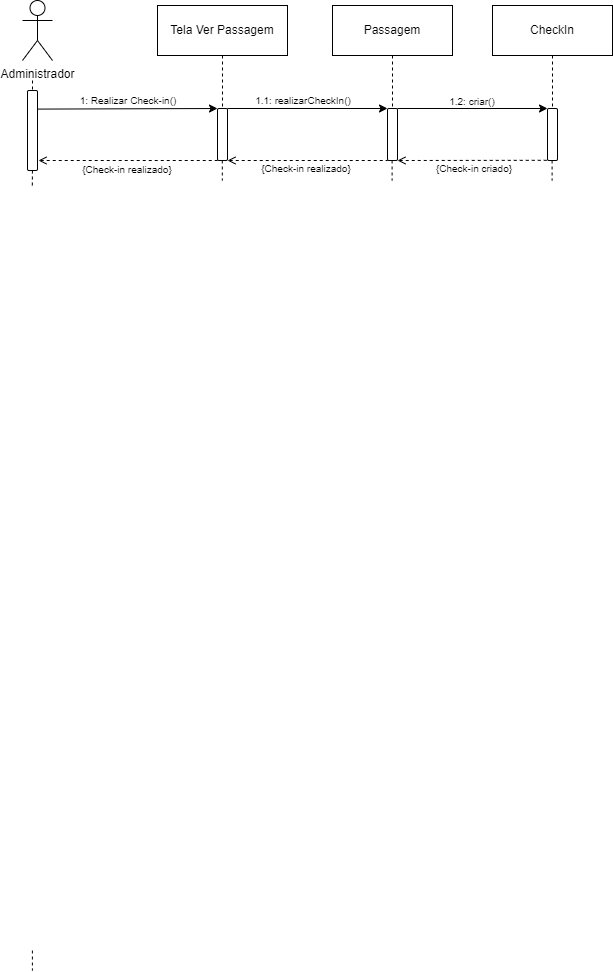

The diagram above was exported from draw.io. Its source (the exported page's mxGraphModel, read from the mxfile embedded in the PNG):
<mxGraphModel dx="1439" dy="533" grid="1" gridSize="10" guides="1" tooltips="1" connect="1" arrows="1" fold="1" page="1" pageScale="1" pageWidth="827" pageHeight="1169" math="0" shadow="0">
  <root>
    <mxCell id="0" />
    <mxCell id="1" parent="0" />
    <mxCell id="axeA_orivt2Zv7nJtLyO-1" value="Administrador" style="shape=umlActor;verticalLabelPosition=bottom;verticalAlign=top;html=1;outlineConnect=0;" parent="1" vertex="1">
      <mxGeometry x="130" y="210" width="30" height="60" as="geometry" />
    </mxCell>
    <mxCell id="axeA_orivt2Zv7nJtLyO-3" value="Tela Ver Passagem" style="rounded=0;whiteSpace=wrap;html=1;" parent="1" vertex="1">
      <mxGeometry x="265" y="215" width="130" height="50" as="geometry" />
    </mxCell>
    <mxCell id="axeA_orivt2Zv7nJtLyO-4" value="Passagem" style="rounded=0;whiteSpace=wrap;html=1;" parent="1" vertex="1">
      <mxGeometry x="440" y="215" width="120" height="50" as="geometry" />
    </mxCell>
    <mxCell id="axeA_orivt2Zv7nJtLyO-9" value="" style="endArrow=none;dashed=1;html=1;rounded=0;entryX=0.5;entryY=0;entryDx=0;entryDy=0;" parent="1" target="axeA_orivt2Zv7nJtLyO-8" edge="1">
      <mxGeometry width="50" height="50" relative="1" as="geometry">
        <mxPoint x="140" y="290" as="sourcePoint" />
        <mxPoint x="140" y="650" as="targetPoint" />
      </mxGeometry>
    </mxCell>
    <mxCell id="axeA_orivt2Zv7nJtLyO-8" value="" style="rounded=1;whiteSpace=wrap;html=1;" parent="1" vertex="1">
      <mxGeometry x="135" y="300" width="10" height="80" as="geometry" />
    </mxCell>
    <mxCell id="axeA_orivt2Zv7nJtLyO-15" value="" style="endArrow=none;dashed=1;html=1;rounded=0;exitX=0.5;exitY=1;exitDx=0;exitDy=0;entryX=0.5;entryY=0;entryDx=0;entryDy=0;" parent="1" source="axeA_orivt2Zv7nJtLyO-4" target="axeA_orivt2Zv7nJtLyO-65" edge="1">
      <mxGeometry width="50" height="50" relative="1" as="geometry">
        <mxPoint x="929.76" y="265" as="sourcePoint" />
        <mxPoint x="929.76" y="515" as="targetPoint" />
      </mxGeometry>
    </mxCell>
    <mxCell id="axeA_orivt2Zv7nJtLyO-54" value="" style="rounded=1;whiteSpace=wrap;html=1;" parent="1" vertex="1">
      <mxGeometry x="325" y="318" width="10" height="52" as="geometry" />
    </mxCell>
    <mxCell id="axeA_orivt2Zv7nJtLyO-60" value="" style="endArrow=classic;html=1;rounded=0;exitX=1.085;exitY=0.449;exitDx=0;exitDy=0;exitPerimeter=0;entryX=0;entryY=0;entryDx=0;entryDy=0;" parent="1" target="axeA_orivt2Zv7nJtLyO-54" edge="1">
      <mxGeometry width="50" height="50" relative="1" as="geometry">
        <mxPoint x="145.8499999999999" y="318.59000000000015" as="sourcePoint" />
        <mxPoint x="690" y="309" as="targetPoint" />
      </mxGeometry>
    </mxCell>
    <mxCell id="axeA_orivt2Zv7nJtLyO-61" value="" style="endArrow=none;html=1;rounded=0;entryX=0;entryY=1;entryDx=0;entryDy=0;dashed=1;endFill=0;startArrow=open;startFill=0;" parent="1" target="axeA_orivt2Zv7nJtLyO-54" edge="1">
      <mxGeometry width="50" height="50" relative="1" as="geometry">
        <mxPoint x="146" y="370" as="sourcePoint" />
        <mxPoint x="635" y="368" as="targetPoint" />
      </mxGeometry>
    </mxCell>
    <mxCell id="axeA_orivt2Zv7nJtLyO-63" value="&lt;font&gt;1: Realizar Check-in()&lt;/font&gt;" style="text;html=1;align=center;verticalAlign=middle;whiteSpace=wrap;rounded=0;fontSize=10;" parent="1" vertex="1">
      <mxGeometry x="156" y="300" width="160" height="20" as="geometry" />
    </mxCell>
    <mxCell id="axeA_orivt2Zv7nJtLyO-65" value="" style="rounded=1;whiteSpace=wrap;html=1;" parent="1" vertex="1">
      <mxGeometry x="495" y="318" width="10" height="52" as="geometry" />
    </mxCell>
    <mxCell id="axeA_orivt2Zv7nJtLyO-66" value="" style="endArrow=classic;html=1;rounded=0;exitX=1;exitY=0;exitDx=0;exitDy=0;entryX=0;entryY=0;entryDx=0;entryDy=0;" parent="1" source="axeA_orivt2Zv7nJtLyO-54" target="axeA_orivt2Zv7nJtLyO-65" edge="1">
      <mxGeometry width="50" height="50" relative="1" as="geometry">
        <mxPoint x="624" y="318.65999999999997" as="sourcePoint" />
        <mxPoint x="820" y="320" as="targetPoint" />
      </mxGeometry>
    </mxCell>
    <mxCell id="axeA_orivt2Zv7nJtLyO-67" value="" style="endArrow=none;html=1;rounded=0;entryX=0;entryY=1;entryDx=0;entryDy=0;dashed=1;endFill=0;startArrow=open;startFill=0;exitX=1;exitY=1;exitDx=0;exitDy=0;" parent="1" source="axeA_orivt2Zv7nJtLyO-54" target="axeA_orivt2Zv7nJtLyO-65" edge="1">
      <mxGeometry width="50" height="50" relative="1" as="geometry">
        <mxPoint x="623" y="368" as="sourcePoint" />
        <mxPoint x="925" y="368" as="targetPoint" />
      </mxGeometry>
    </mxCell>
    <mxCell id="axeA_orivt2Zv7nJtLyO-70" value="{Check-in realizado}" style="text;html=1;align=center;verticalAlign=middle;whiteSpace=wrap;rounded=0;fontSize=10;" parent="1" vertex="1">
      <mxGeometry x="349" y="368" width="130" height="20" as="geometry" />
    </mxCell>
    <mxCell id="axeA_orivt2Zv7nJtLyO-73" value="{Check-in realizado}" style="text;html=1;align=center;verticalAlign=middle;whiteSpace=wrap;rounded=0;fontSize=10;" parent="1" vertex="1">
      <mxGeometry x="145" y="369" width="180" height="20" as="geometry" />
    </mxCell>
    <mxCell id="axeA_orivt2Zv7nJtLyO-92" value="&lt;font&gt;1.1: realizarCheckIn&lt;/font&gt;&lt;font&gt;()&lt;/font&gt;" style="text;html=1;align=center;verticalAlign=middle;whiteSpace=wrap;rounded=0;fontSize=10;" parent="1" vertex="1">
      <mxGeometry x="331" y="300" width="160" height="20" as="geometry" />
    </mxCell>
    <mxCell id="0-eEK_Ey9VHcflzUC_9f-27" value="" style="endArrow=none;dashed=1;html=1;rounded=0;exitX=0.5;exitY=1;exitDx=0;exitDy=0;" parent="1" edge="1">
      <mxGeometry width="50" height="50" relative="1" as="geometry">
        <mxPoint x="139.89000000000001" y="1160" as="sourcePoint" />
        <mxPoint x="139.89000000000001" y="1180" as="targetPoint" />
      </mxGeometry>
    </mxCell>
    <mxCell id="UyoI0o9oHa3tuSuAJXwl-8" value="" style="endArrow=none;dashed=1;html=1;rounded=0;exitX=0.5;exitY=1;exitDx=0;exitDy=0;entryX=0.5;entryY=0;entryDx=0;entryDy=0;" parent="1" source="axeA_orivt2Zv7nJtLyO-3" target="axeA_orivt2Zv7nJtLyO-54" edge="1">
      <mxGeometry width="50" height="50" relative="1" as="geometry">
        <mxPoint x="328" y="265" as="sourcePoint" />
        <mxPoint x="328" y="318" as="targetPoint" />
      </mxGeometry>
    </mxCell>
    <mxCell id="5HPJEguLjJHBQR9b3Af--1" value="CheckIn" style="rounded=0;whiteSpace=wrap;html=1;" parent="1" vertex="1">
      <mxGeometry x="600" y="215" width="120" height="50" as="geometry" />
    </mxCell>
    <mxCell id="5HPJEguLjJHBQR9b3Af--2" value="" style="endArrow=none;dashed=1;html=1;rounded=0;exitX=0.5;exitY=1;exitDx=0;exitDy=0;entryX=0.5;entryY=0;entryDx=0;entryDy=0;" parent="1" source="5HPJEguLjJHBQR9b3Af--1" target="5HPJEguLjJHBQR9b3Af--3" edge="1">
      <mxGeometry width="50" height="50" relative="1" as="geometry">
        <mxPoint x="659.8" y="265" as="sourcePoint" />
        <mxPoint x="659.8" y="316" as="targetPoint" />
      </mxGeometry>
    </mxCell>
    <mxCell id="5HPJEguLjJHBQR9b3Af--3" value="" style="rounded=1;whiteSpace=wrap;html=1;" parent="1" vertex="1">
      <mxGeometry x="655" y="318" width="10" height="52" as="geometry" />
    </mxCell>
    <mxCell id="5HPJEguLjJHBQR9b3Af--7" value="" style="endArrow=classic;html=1;rounded=0;exitX=1;exitY=0;exitDx=0;exitDy=0;entryX=0;entryY=0;entryDx=0;entryDy=0;" parent="1" source="axeA_orivt2Zv7nJtLyO-65" edge="1">
      <mxGeometry width="50" height="50" relative="1" as="geometry">
        <mxPoint x="495" y="318" as="sourcePoint" />
        <mxPoint x="655" y="318" as="targetPoint" />
      </mxGeometry>
    </mxCell>
    <mxCell id="5HPJEguLjJHBQR9b3Af--8" value="" style="endArrow=none;html=1;rounded=0;entryX=0;entryY=1;entryDx=0;entryDy=0;dashed=1;endFill=0;startArrow=open;startFill=0;exitX=1;exitY=1;exitDx=0;exitDy=0;" parent="1" source="axeA_orivt2Zv7nJtLyO-65" edge="1">
      <mxGeometry width="50" height="50" relative="1" as="geometry">
        <mxPoint x="495" y="369.81" as="sourcePoint" />
        <mxPoint x="655" y="369.81" as="targetPoint" />
      </mxGeometry>
    </mxCell>
    <mxCell id="5HPJEguLjJHBQR9b3Af--11" value="&lt;font&gt;1.2: criar&lt;/font&gt;&lt;font&gt;()&lt;/font&gt;" style="text;html=1;align=center;verticalAlign=middle;whiteSpace=wrap;rounded=0;fontSize=10;" parent="1" vertex="1">
      <mxGeometry x="500" y="301" width="160" height="20" as="geometry" />
    </mxCell>
    <mxCell id="5HPJEguLjJHBQR9b3Af--12" value="{Check-in criado}" style="text;html=1;align=center;verticalAlign=middle;whiteSpace=wrap;rounded=0;fontSize=10;" parent="1" vertex="1">
      <mxGeometry x="517" y="368" width="130" height="20" as="geometry" />
    </mxCell>
    <mxCell id="5HPJEguLjJHBQR9b3Af--18" value="" style="endArrow=none;dashed=1;html=1;rounded=0;exitX=0.5;exitY=1;exitDx=0;exitDy=0;" parent="1" edge="1">
      <mxGeometry width="50" height="50" relative="1" as="geometry">
        <mxPoint x="499.6000000000001" y="370" as="sourcePoint" />
        <mxPoint x="499.6000000000001" y="390" as="targetPoint" />
      </mxGeometry>
    </mxCell>
    <mxCell id="5HPJEguLjJHBQR9b3Af--21" value="" style="endArrow=none;dashed=1;html=1;rounded=0;" parent="1" edge="1">
      <mxGeometry width="50" height="50" relative="1" as="geometry">
        <mxPoint x="139.93" y="380" as="sourcePoint" />
        <mxPoint x="139.80000000000004" y="398" as="targetPoint" />
      </mxGeometry>
    </mxCell>
    <mxCell id="5HPJEguLjJHBQR9b3Af--27" value="" style="endArrow=none;dashed=1;html=1;rounded=0;exitX=0.5;exitY=1;exitDx=0;exitDy=0;" parent="1" edge="1">
      <mxGeometry width="50" height="50" relative="1" as="geometry">
        <mxPoint x="659.6" y="370" as="sourcePoint" />
        <mxPoint x="659.6" y="390" as="targetPoint" />
      </mxGeometry>
    </mxCell>
    <mxCell id="cJxiPVS6sqVm3xh0fqbl-1" value="" style="endArrow=none;dashed=1;html=1;rounded=0;exitX=0.5;exitY=1;exitDx=0;exitDy=0;" parent="1" edge="1">
      <mxGeometry width="50" height="50" relative="1" as="geometry">
        <mxPoint x="329.80000000000007" y="370" as="sourcePoint" />
        <mxPoint x="329.80000000000007" y="390" as="targetPoint" />
      </mxGeometry>
    </mxCell>
  </root>
</mxGraphModel>